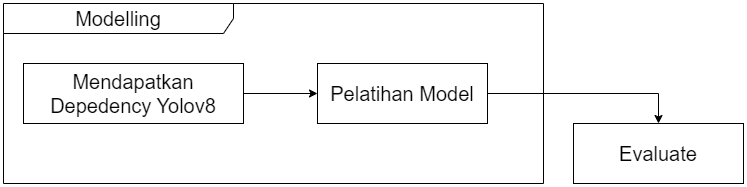

The diagram above was exported from draw.io. Its source (the exported page's mxGraphModel, read from the mxfile embedded in the PNG):
<mxGraphModel dx="1912" dy="1070" grid="1" gridSize="10" guides="1" tooltips="1" connect="1" arrows="1" fold="1" page="1" pageScale="1" pageWidth="827" pageHeight="1169" math="0" shadow="0">
  <root>
    <mxCell id="0" />
    <mxCell id="1" parent="0" />
    <mxCell id="2" value="&lt;font style=&quot;font-size: 20px;&quot;&gt;Modelling&lt;/font&gt;" style="shape=umlFrame;whiteSpace=wrap;html=1;pointerEvents=0;recursiveResize=0;container=1;collapsible=0;width=230;height=30;" vertex="1" parent="1">
      <mxGeometry x="70" y="340" width="540" height="180" as="geometry" />
    </mxCell>
    <mxCell id="3" style="edgeStyle=orthogonalEdgeStyle;rounded=0;orthogonalLoop=1;jettySize=auto;html=1;entryX=0;entryY=0.5;entryDx=0;entryDy=0;" edge="1" parent="2" source="4" target="5">
      <mxGeometry relative="1" as="geometry" />
    </mxCell>
    <mxCell id="4" value="&lt;font style=&quot;font-size: 20px;&quot;&gt;Mendapatkan Depedency Yolov8&lt;/font&gt;" style="rounded=0;whiteSpace=wrap;html=1;" vertex="1" parent="2">
      <mxGeometry x="20" y="60" width="220" height="60" as="geometry" />
    </mxCell>
    <mxCell id="5" value="&lt;font style=&quot;font-size: 20px;&quot;&gt;Pelatihan Model&lt;/font&gt;" style="rounded=0;whiteSpace=wrap;html=1;" vertex="1" parent="2">
      <mxGeometry x="314" y="60" width="170" height="60" as="geometry" />
    </mxCell>
    <mxCell id="6" value="&lt;font style=&quot;font-size: 20px;&quot;&gt;Evaluate&lt;/font&gt;" style="rounded=0;whiteSpace=wrap;html=1;" vertex="1" parent="1">
      <mxGeometry x="640" y="460" width="170" height="60" as="geometry" />
    </mxCell>
    <mxCell id="7" style="edgeStyle=orthogonalEdgeStyle;rounded=0;orthogonalLoop=1;jettySize=auto;html=1;entryX=0.5;entryY=0;entryDx=0;entryDy=0;exitX=1;exitY=0.5;exitDx=0;exitDy=0;" edge="1" source="5" target="6" parent="1">
      <mxGeometry relative="1" as="geometry">
        <mxPoint x="814" y="430" as="sourcePoint" />
      </mxGeometry>
    </mxCell>
  </root>
</mxGraphModel>